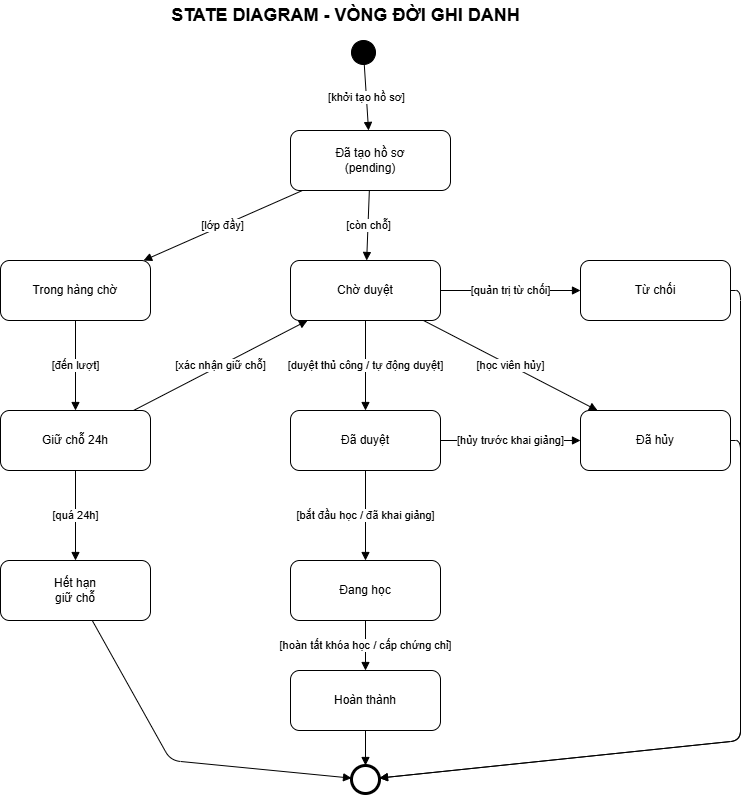

The diagram above was exported from draw.io. Its source (the exported page's mxGraphModel, read from the mxfile embedded in the PNG):
<mxGraphModel dx="1198" dy="719" grid="1" gridSize="10" guides="1" tooltips="1" connect="1" arrows="1" fold="1" page="1" pageScale="1" pageWidth="1169" pageHeight="827" math="0" shadow="0">
  <root>
    <mxCell id="0" />
    <mxCell id="1" parent="0" />
    <mxCell id="2" value="STATE DIAGRAM - VÒNG ĐỜI GHI DANH" style="text;html=1;strokeColor=none;fillColor=none;align=center;verticalAlign=middle;fontStyle=1;fontSize=18;" parent="1" vertex="1">
      <mxGeometry x="325" y="20" width="480" height="30" as="geometry" />
    </mxCell>
    <mxCell id="10" style="ellipse;html=1;aspect=fixed;fillColor=#000000;strokeColor=#000000;" parent="1" vertex="1">
      <mxGeometry x="571" y="60" width="24" height="24" as="geometry" />
    </mxCell>
    <mxCell id="11" value="Đã tạo hồ sơ&#10;(pending)" style="rounded=1;whiteSpace=wrap;html=1;" parent="1" vertex="1">
      <mxGeometry x="510" y="150" width="160" height="60" as="geometry" />
    </mxCell>
    <mxCell id="13" value="Trong hàng chờ" style="rounded=1;whiteSpace=wrap;html=1;" parent="1" vertex="1">
      <mxGeometry x="220" y="280" width="150" height="60" as="geometry" />
    </mxCell>
    <mxCell id="12" value="Chờ duyệt" style="rounded=1;whiteSpace=wrap;html=1;" parent="1" vertex="1">
      <mxGeometry x="510" y="280" width="150" height="60" as="geometry" />
    </mxCell>
    <mxCell id="16" value="Từ chối" style="rounded=1;whiteSpace=wrap;html=1;" parent="1" vertex="1">
      <mxGeometry x="800" y="280" width="150" height="60" as="geometry" />
    </mxCell>
    <mxCell id="14" value="Giữ chỗ 24h" style="rounded=1;whiteSpace=wrap;html=1;" parent="1" vertex="1">
      <mxGeometry x="220" y="430" width="150" height="60" as="geometry" />
    </mxCell>
    <mxCell id="15" value="Đã duyệt" style="rounded=1;whiteSpace=wrap;html=1;" parent="1" vertex="1">
      <mxGeometry x="510" y="430" width="150" height="60" as="geometry" />
    </mxCell>
    <mxCell id="19" value="Đã hủy" style="rounded=1;whiteSpace=wrap;html=1;" parent="1" vertex="1">
      <mxGeometry x="800" y="430" width="150" height="60" as="geometry" />
    </mxCell>
    <mxCell id="18" value="Hết hạn&#10;giữ chỗ" style="rounded=1;whiteSpace=wrap;html=1;" parent="1" vertex="1">
      <mxGeometry x="220" y="580" width="150" height="60" as="geometry" />
    </mxCell>
    <mxCell id="21" value="Đang học" style="rounded=1;whiteSpace=wrap;html=1;" parent="1" vertex="1">
      <mxGeometry x="510" y="580" width="150" height="60" as="geometry" />
    </mxCell>
    <mxCell id="17" value="Hoàn thành" style="rounded=1;whiteSpace=wrap;html=1;" parent="1" vertex="1">
      <mxGeometry x="510" y="690" width="150" height="60" as="geometry" />
    </mxCell>
    <mxCell id="20" style="ellipse;html=1;aspect=fixed;fillColor=#ffffff;strokeColor=#000000;strokeWidth=3;" parent="1" vertex="1">
      <mxGeometry x="571" y="785" width="28" height="28" as="geometry" />
    </mxCell>
    <mxCell id="30" value="[khởi tạo hồ sơ]" style="endArrow=block;html=1;" parent="1" source="10" target="11" edge="1">
      <mxGeometry relative="1" as="geometry" />
    </mxCell>
    <mxCell id="31" value="[lớp đầy]" style="endArrow=block;html=1;" parent="1" source="11" target="13" edge="1">
      <mxGeometry relative="1" as="geometry" />
    </mxCell>
    <mxCell id="32" value="[còn chỗ]" style="endArrow=block;html=1;" parent="1" source="11" target="12" edge="1">
      <mxGeometry relative="1" as="geometry" />
    </mxCell>
    <mxCell id="33" value="[đến lượt]" style="endArrow=block;html=1;" parent="1" source="13" target="14" edge="1">
      <mxGeometry relative="1" as="geometry" />
    </mxCell>
    <mxCell id="34" value="[xác nhận giữ chỗ]" style="endArrow=block;html=1;" parent="1" source="14" target="12" edge="1">
      <mxGeometry relative="1" as="geometry" />
    </mxCell>
    <mxCell id="35" value="[quá 24h]" style="endArrow=block;html=1;" parent="1" source="14" target="18" edge="1">
      <mxGeometry relative="1" as="geometry" />
    </mxCell>
    <mxCell id="36" value="[duyệt thủ công / tự động duyệt]" style="endArrow=block;html=1;" parent="1" source="12" target="15" edge="1">
      <mxGeometry relative="1" as="geometry" />
    </mxCell>
    <mxCell id="37" value="[quản trị từ chối]" style="endArrow=block;html=1;" parent="1" source="12" target="16" edge="1">
      <mxGeometry relative="1" as="geometry" />
    </mxCell>
    <mxCell id="38" value="[học viên hủy]" style="endArrow=block;html=1;" parent="1" source="12" target="19" edge="1">
      <mxGeometry relative="1" as="geometry" />
    </mxCell>
    <mxCell id="39" value="[bắt đầu học / đã khai giảng]" style="endArrow=block;html=1;" parent="1" source="15" target="21" edge="1">
      <mxGeometry relative="1" as="geometry" />
    </mxCell>
    <mxCell id="40" value="[hủy trước khai giảng]" style="endArrow=block;html=1;" parent="1" source="15" target="19" edge="1">
      <mxGeometry relative="1" as="geometry" />
    </mxCell>
    <mxCell id="41" value="[hoàn tất khóa học / cấp chứng chỉ]" style="endArrow=block;html=1;" parent="1" source="21" target="17" edge="1">
      <mxGeometry relative="1" as="geometry" />
    </mxCell>
    <mxCell id="42" style="endArrow=block;html=1;" parent="1" source="17" target="20" edge="1">
      <mxGeometry relative="1" as="geometry" />
    </mxCell>
    <mxCell id="43" style="endArrow=block;html=1;" parent="1" source="16" target="20" edge="1">
      <mxGeometry relative="1" as="geometry">
        <Array as="points">
          <mxPoint x="960" y="310" />
          <mxPoint x="960" y="760" />
        </Array>
      </mxGeometry>
    </mxCell>
    <mxCell id="44" style="endArrow=block;html=1;" parent="1" source="18" target="20" edge="1">
      <mxGeometry relative="1" as="geometry">
        <Array as="points">
          <mxPoint x="390" y="780" />
        </Array>
      </mxGeometry>
    </mxCell>
    <mxCell id="45" style="endArrow=block;html=1;" parent="1" source="19" target="20" edge="1">
      <mxGeometry relative="1" as="geometry">
        <Array as="points">
          <mxPoint x="960" y="460" />
          <mxPoint x="960" y="760" />
        </Array>
      </mxGeometry>
    </mxCell>
  </root>
</mxGraphModel>